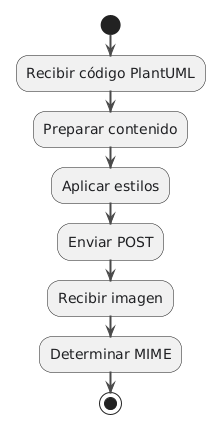

The diagram above was rendered by PlantUML. Its source (embedded in the PNG):
@startuml
' =============================================================================
' IASI PlantUML Library
' Ingeniería Asistida por Sistemas Inteligentes
' =============================================================================

' -----------------------------------------------------------------------------
' Global style
' -----------------------------------------------------------------------------

skinparam backgroundColor transparent
skinparam shadowing false
skinparam linetype ortho

skinparam defaultFontName "Segoe UI"
skinparam defaultFontSize 14
skinparam defaultFontColor #202124

skinparam ArrowColor #4A4A4A
skinparam ArrowThickness 2

skinparam rectangle {
    BorderColor #4E79A7
    BackgroundColor #EAF2FB
    FontColor #202124
    RoundCorner 10
}

skinparam package {
    BorderColor #7A7A7A
    BackgroundColor #F6F8FA
    FontColor #202124
}

skinparam note {
    BorderColor #C8A951
    BackgroundColor #FFF8DC
    FontColor #202124
}

skinparam title {
    FontSize 18
    FontStyle bold
    FontColor #202124
}

skinparam nodesep 28
skinparam ranksep 34
' skinparam padding 10

' -----------------------------------------------------------------------------
' Semantic palette
' -----------------------------------------------------------------------------

!define IASI_COLOR_KNOWLEDGE   #EAF2FB
!define IASI_BORDER_KNOWLEDGE  #4E79A7

!define IASI_COLOR_PROCESS     #F1EAF8
!define IASI_BORDER_PROCESS    #7A5AA6

!define IASI_COLOR_SPEC        #EDE7F6
!define IASI_BORDER_SPEC       #6F52A3

!define IASI_COLOR_IMPLEMENT   #EAF6EA
!define IASI_BORDER_IMPLEMENT  #4D8B57

!define IASI_COLOR_VERIFY      #FFF0D9
!define IASI_BORDER_VERIFY     #C7852E

!define IASI_COLOR_EVIDENCE    #F0F0F0
!define IASI_BORDER_EVIDENCE   #777777

!define IASI_COLOR_DECISION    #FCE8F1
!define IASI_BORDER_DECISION   #A94F7A

!define IASI_COLOR_EXTERNAL    #F7F7F7
!define IASI_BORDER_EXTERNAL   #9A9A9A

!define IASI_COLOR_WARNING     #FFF4CC
!define IASI_BORDER_WARNING    #B48A00

' -----------------------------------------------------------------------------
' Semantic elements
' -----------------------------------------------------------------------------

!unquoted procedure IASI_KNOWLEDGE(alias, label)
rectangle label as alias IASI_COLOR_KNOWLEDGE IASI_BORDER_KNOWLEDGE
!endprocedure

!unquoted procedure IASI_PROCESS(alias, label)
rectangle label as alias IASI_COLOR_PROCESS IASI_BORDER_PROCESS
!endprocedure

!unquoted procedure IASI_SPEC(alias, label)
rectangle label as alias IASI_COLOR_SPEC IASI_BORDER_SPEC
!endprocedure

!unquoted procedure IASI_IMPLEMENTATION(alias, label)
rectangle label as alias IASI_COLOR_IMPLEMENT IASI_BORDER_IMPLEMENT
!endprocedure

!unquoted procedure IASI_VERIFICATION(alias, label)
rectangle label as alias IASI_COLOR_VERIFY IASI_BORDER_VERIFY
!endprocedure

!unquoted procedure IASI_EVIDENCE(alias, label)
rectangle label as alias IASI_COLOR_EVIDENCE IASI_BORDER_EVIDENCE
!endprocedure

!unquoted procedure IASI_DECISION(alias, label)
rectangle label as alias IASI_COLOR_DECISION IASI_BORDER_DECISION
!endprocedure

!unquoted procedure IASI_EXTERNAL(alias, label)
rectangle label as alias IASI_COLOR_EXTERNAL IASI_BORDER_EXTERNAL
!endprocedure

!unquoted procedure IASI_WARNING(alias, label)
rectangle label as alias IASI_COLOR_WARNING IASI_BORDER_WARNING
!endprocedure

' -----------------------------------------------------------------------------
' Semantic relations
' -----------------------------------------------------------------------------

!unquoted procedure IASI_FLOW(from, to)
from --> to
!endprocedure

!unquoted procedure IASI_FLOW_LABELED(from, to, label)
from --> to : label
!endprocedure

!unquoted procedure IASI_FEEDBACK(from, to)
from ..> to
!endprocedure

!unquoted procedure IASI_FEEDBACK_LABELED(from, to, label)
from ..> to : label
!endprocedure

!unquoted procedure IASI_TRACE(from, to)
from .> to
!endprocedure

!unquoted procedure IASI_TRACE_LABELED(from, to, label)
from .> to : label
!endprocedure

!unquoted procedure IASI_DEPENDS(from, to)
from --> to
!endprocedure

!unquoted procedure IASI_DEPENDS_LABELED(from, to, label)
from --> to : label
!endprocedure



start

:Recibir código PlantUML;

:Preparar contenido;

:Aplicar estilos;

:Enviar POST;

:Recibir imagen;

:Determinar MIME;

stop

@enduml